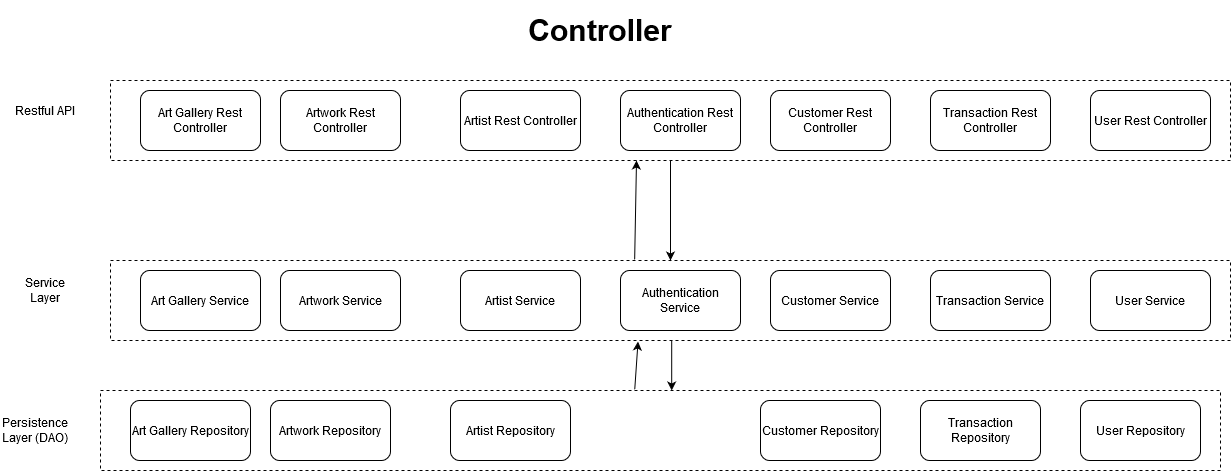

The diagram above was exported from draw.io. Its source (the exported page's mxGraphModel, read from the mxfile embedded in the PNG):
<mxGraphModel dx="2272" dy="791" grid="1" gridSize="10" guides="1" tooltips="1" connect="1" arrows="1" fold="1" page="1" pageScale="1" pageWidth="850" pageHeight="1100" math="0" shadow="0">
  <root>
    <mxCell id="0" />
    <mxCell id="1" parent="0" />
    <mxCell id="0cabOvZQa7Q7I2APilRu-41" value="" style="rounded=0;whiteSpace=wrap;html=1;dashed=1;" vertex="1" parent="1">
      <mxGeometry x="-30" y="410" width="1120" height="80" as="geometry" />
    </mxCell>
    <mxCell id="0cabOvZQa7Q7I2APilRu-62" style="edgeStyle=orthogonalEdgeStyle;rounded=0;orthogonalLoop=1;jettySize=auto;html=1;exitX=0.5;exitY=1;exitDx=0;exitDy=0;entryX=0.51;entryY=0;entryDx=0;entryDy=0;entryPerimeter=0;" edge="1" parent="1" source="0cabOvZQa7Q7I2APilRu-31" target="0cabOvZQa7Q7I2APilRu-41">
      <mxGeometry relative="1" as="geometry">
        <Array as="points">
          <mxPoint x="541" y="360" />
        </Array>
      </mxGeometry>
    </mxCell>
    <mxCell id="0cabOvZQa7Q7I2APilRu-31" value="" style="rounded=0;whiteSpace=wrap;html=1;dashed=1;" vertex="1" parent="1">
      <mxGeometry x="-20" y="280" width="1120" height="80" as="geometry" />
    </mxCell>
    <mxCell id="0cabOvZQa7Q7I2APilRu-60" style="edgeStyle=orthogonalEdgeStyle;rounded=0;orthogonalLoop=1;jettySize=auto;html=1;exitX=0.5;exitY=1;exitDx=0;exitDy=0;entryX=0.5;entryY=0;entryDx=0;entryDy=0;" edge="1" parent="1" source="0cabOvZQa7Q7I2APilRu-30" target="0cabOvZQa7Q7I2APilRu-31">
      <mxGeometry relative="1" as="geometry" />
    </mxCell>
    <mxCell id="0cabOvZQa7Q7I2APilRu-30" value="" style="rounded=0;whiteSpace=wrap;html=1;dashed=1;" vertex="1" parent="1">
      <mxGeometry x="-20" y="100" width="1120" height="80" as="geometry" />
    </mxCell>
    <mxCell id="0cabOvZQa7Q7I2APilRu-12" value="&lt;b&gt;&lt;font style=&quot;font-size: 30px&quot;&gt;Controller&lt;/font&gt;&lt;/b&gt;" style="text;html=1;strokeColor=none;fillColor=none;align=center;verticalAlign=middle;whiteSpace=wrap;rounded=0;" vertex="1" parent="1">
      <mxGeometry x="390" y="20" width="160" height="60" as="geometry" />
    </mxCell>
    <mxCell id="0cabOvZQa7Q7I2APilRu-14" value="Artwork Service" style="rounded=1;whiteSpace=wrap;html=1;" vertex="1" parent="1">
      <mxGeometry x="150" y="290" width="120" height="60" as="geometry" />
    </mxCell>
    <mxCell id="0cabOvZQa7Q7I2APilRu-15" value="Artist Service" style="rounded=1;whiteSpace=wrap;html=1;" vertex="1" parent="1">
      <mxGeometry x="330" y="290" width="120" height="60" as="geometry" />
    </mxCell>
    <mxCell id="0cabOvZQa7Q7I2APilRu-16" value="Transaction Service" style="rounded=1;whiteSpace=wrap;html=1;" vertex="1" parent="1">
      <mxGeometry x="800" y="290" width="120" height="60" as="geometry" />
    </mxCell>
    <mxCell id="0cabOvZQa7Q7I2APilRu-17" value="Authentication Service" style="rounded=1;whiteSpace=wrap;html=1;" vertex="1" parent="1">
      <mxGeometry x="490" y="290" width="120" height="60" as="geometry" />
    </mxCell>
    <mxCell id="0cabOvZQa7Q7I2APilRu-19" value="Customer Service" style="rounded=1;whiteSpace=wrap;html=1;" vertex="1" parent="1">
      <mxGeometry x="640" y="290" width="120" height="60" as="geometry" />
    </mxCell>
    <mxCell id="0cabOvZQa7Q7I2APilRu-21" value="User Service" style="rounded=1;whiteSpace=wrap;html=1;" vertex="1" parent="1">
      <mxGeometry x="960" y="290" width="120" height="60" as="geometry" />
    </mxCell>
    <mxCell id="0cabOvZQa7Q7I2APilRu-22" value="Artwork Rest Controller" style="rounded=1;whiteSpace=wrap;html=1;" vertex="1" parent="1">
      <mxGeometry x="150" y="110" width="120" height="60" as="geometry" />
    </mxCell>
    <mxCell id="0cabOvZQa7Q7I2APilRu-23" value="Artist Rest Controller" style="rounded=1;whiteSpace=wrap;html=1;" vertex="1" parent="1">
      <mxGeometry x="330" y="110" width="120" height="60" as="geometry" />
    </mxCell>
    <mxCell id="0cabOvZQa7Q7I2APilRu-24" value="Authentication Rest Controller" style="rounded=1;whiteSpace=wrap;html=1;" vertex="1" parent="1">
      <mxGeometry x="490" y="110" width="120" height="60" as="geometry" />
    </mxCell>
    <mxCell id="0cabOvZQa7Q7I2APilRu-25" value="Customer Rest Controller" style="rounded=1;whiteSpace=wrap;html=1;" vertex="1" parent="1">
      <mxGeometry x="640" y="110" width="120" height="60" as="geometry" />
    </mxCell>
    <mxCell id="0cabOvZQa7Q7I2APilRu-26" value="Transaction Rest Controller" style="rounded=1;whiteSpace=wrap;html=1;" vertex="1" parent="1">
      <mxGeometry x="800" y="110" width="120" height="60" as="geometry" />
    </mxCell>
    <mxCell id="0cabOvZQa7Q7I2APilRu-27" value="User Rest Controller" style="rounded=1;whiteSpace=wrap;html=1;" vertex="1" parent="1">
      <mxGeometry x="960" y="110" width="120" height="60" as="geometry" />
    </mxCell>
    <mxCell id="0cabOvZQa7Q7I2APilRu-28" value="Artwork Repository" style="rounded=1;whiteSpace=wrap;html=1;" vertex="1" parent="1">
      <mxGeometry x="140" y="420" width="120" height="60" as="geometry" />
    </mxCell>
    <mxCell id="0cabOvZQa7Q7I2APilRu-29" value="Artist Repository" style="rounded=1;whiteSpace=wrap;html=1;" vertex="1" parent="1">
      <mxGeometry x="320" y="420" width="120" height="60" as="geometry" />
    </mxCell>
    <mxCell id="0cabOvZQa7Q7I2APilRu-33" value="Customer Repository" style="rounded=1;whiteSpace=wrap;html=1;" vertex="1" parent="1">
      <mxGeometry x="630" y="420" width="120" height="60" as="geometry" />
    </mxCell>
    <mxCell id="0cabOvZQa7Q7I2APilRu-34" value="Transaction Repository" style="rounded=1;whiteSpace=wrap;html=1;" vertex="1" parent="1">
      <mxGeometry x="790" y="420" width="120" height="60" as="geometry" />
    </mxCell>
    <mxCell id="0cabOvZQa7Q7I2APilRu-36" value="User Repository" style="rounded=1;whiteSpace=wrap;html=1;" vertex="1" parent="1">
      <mxGeometry x="950" y="420" width="120" height="60" as="geometry" />
    </mxCell>
    <mxCell id="0cabOvZQa7Q7I2APilRu-37" value="Art Gallery Rest Controller" style="rounded=1;whiteSpace=wrap;html=1;" vertex="1" parent="1">
      <mxGeometry x="10" y="110" width="120" height="60" as="geometry" />
    </mxCell>
    <mxCell id="0cabOvZQa7Q7I2APilRu-39" value="Art Gallery Service" style="rounded=1;whiteSpace=wrap;html=1;" vertex="1" parent="1">
      <mxGeometry x="10" y="290" width="120" height="60" as="geometry" />
    </mxCell>
    <mxCell id="0cabOvZQa7Q7I2APilRu-40" value="Art Gallery Repository" style="rounded=1;whiteSpace=wrap;html=1;" vertex="1" parent="1">
      <mxGeometry y="420" width="120" height="60" as="geometry" />
    </mxCell>
    <mxCell id="0cabOvZQa7Q7I2APilRu-56" value="Restful API" style="text;html=1;strokeColor=none;fillColor=none;align=center;verticalAlign=middle;whiteSpace=wrap;rounded=0;dashed=1;" vertex="1" parent="1">
      <mxGeometry x="-120" y="110" width="70" height="40" as="geometry" />
    </mxCell>
    <mxCell id="0cabOvZQa7Q7I2APilRu-57" value="Service Layer" style="text;html=1;strokeColor=none;fillColor=none;align=center;verticalAlign=middle;whiteSpace=wrap;rounded=0;dashed=1;" vertex="1" parent="1">
      <mxGeometry x="-120" y="290" width="70" height="40" as="geometry" />
    </mxCell>
    <mxCell id="0cabOvZQa7Q7I2APilRu-58" value="Persistence Layer (DAO)" style="text;html=1;strokeColor=none;fillColor=none;align=center;verticalAlign=middle;whiteSpace=wrap;rounded=0;dashed=1;" vertex="1" parent="1">
      <mxGeometry x="-130" y="430" width="70" height="40" as="geometry" />
    </mxCell>
    <mxCell id="0cabOvZQa7Q7I2APilRu-63" value="" style="endArrow=classic;html=1;exitX=0.468;exitY=-0.012;exitDx=0;exitDy=0;exitPerimeter=0;" edge="1" parent="1" source="0cabOvZQa7Q7I2APilRu-31">
      <mxGeometry width="50" height="50" relative="1" as="geometry">
        <mxPoint x="420" y="230" as="sourcePoint" />
        <mxPoint x="506" y="180" as="targetPoint" />
      </mxGeometry>
    </mxCell>
    <mxCell id="0cabOvZQa7Q7I2APilRu-64" value="" style="endArrow=classic;html=1;entryX=0.471;entryY=1.013;entryDx=0;entryDy=0;entryPerimeter=0;exitX=0.477;exitY=-0.012;exitDx=0;exitDy=0;exitPerimeter=0;" edge="1" parent="1" source="0cabOvZQa7Q7I2APilRu-41" target="0cabOvZQa7Q7I2APilRu-31">
      <mxGeometry width="50" height="50" relative="1" as="geometry">
        <mxPoint x="260" y="640" as="sourcePoint" />
        <mxPoint x="310" y="590" as="targetPoint" />
      </mxGeometry>
    </mxCell>
  </root>
</mxGraphModel>